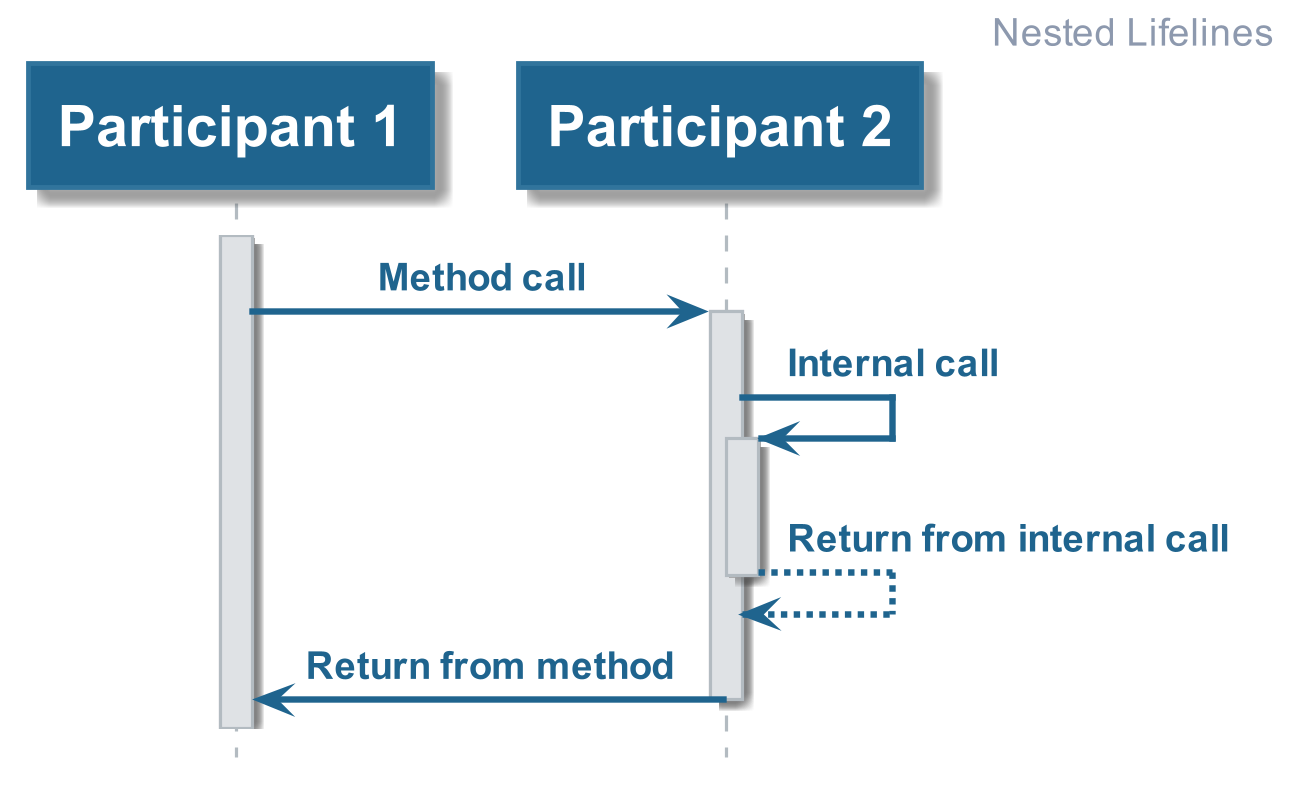

The diagram above was rendered by PlantUML. Its source (embedded in the PNG):
@startuml











hide footbox

skinparam ParticipantPadding    10

skinparam BoxPadding            10

skinparam padding               2

skinparam Shadowing             true

skinparam default {

    FontColor           #1A1C20
    FontName            Arial
    FontSize            14
    FontStyle           BOLD

    TextAlignment       LEFT
}

skinparam Sequence {

    BoxBackgroundColor                  #F3F5F6
    BoxBorderColor                      #EDEFF1

        a -> b
    GroupBackgroundColor                #12692F
    GroupBodyBackgroundColor            transparent

    GroupBorderColor                    #12692F
    GroupBorderThickness                2

    GroupFontColor                      #8D99AE
    GroupFontName                       Arial
    GroupFontSize                       14
    GroupFontStyle                      BOLD

    GroupHeaderFontColor                #FFFFFF
    GroupHeaderFontName                 Arial
    GroupHeaderFontSize                 14
    GroupHeaderFontStyle                BOLD

    ReferenceAlignment                  LEFT

    ReferenceBackgroundColor            #FFFFFF


    ReferenceBorderColor                #1B9D46
    ReferenceBorderThickness            2

    ReferenceFontColor                  #1A1C20
    ReferenceFontName                   Arial
    ReferenceFontSize                   12
    ReferenceFontStyle                  BOLD

    ReferenceHeaderBackgroundColor      #1B9D46

    ReferenceHeaderFontColor            #FFFFFF
    ReferenceHeaderFontName             Arial
    ReferenceHeaderFontSize             14
    ReferenceHeaderFontStyle            BOLD

    StereotypeFontColor                 #B3BBC1

    StereotypeFontName                  Arial
    StereotypeFontSize                  12
    StereotypeFontStyle                 NORMAL

    TitleFontColor                      #1F648E
    TitleFontName                       Arial
    TitleFontSize                       48
    TitleFontStyle                      BOLD

    MessageAlignment                    CENTER

    ArrowThickness                      2
    ArrowColor                          #1F648E

    LifeLineBorderThickness             1
    LifeLineBorderColor                 #B3BBC1
    LifeLineBackgroundColor             #DFE2E5
}

skinparam note {

    FontColor           #1A1C20
    FontName            Arial
    FontSize            12
    FontStyle           BOLD

    BackgroundColor     #FFF8E8
    BorderColor         #FFF1CC
    BorderThickness     1
}

skinparam arrow {

    FontColor           #1F648E
    FontName            Arial
    FontSize            12
    FontStyle           BOLD
}


skinparam participant {

    BackgroundColor     #1F648E
    BorderColor         #31749c

    FontColor           #FFFFFF
    FontName            Arial
    FontSize            18
    FontStyle           BOLD


    Padding             1
}

skinparam actor {

    BackgroundColor     #1F648E
    BorderColor         #31749c

    FontColor           #1F648E
    FontName            Arial
    FontSize            18
    FontStyle           BOLD

    StereotypeFontColor #B3BBC1 ' Overriden by participant
    StereotypeFontName  Arial
    StereotypeFontSize  12
    StereotypeFontStyle NORMAL
}

skinparam boundary {


    BackgroundColor     #1F648E
    BorderColor         #31749c

    FontColor           #1F648E
    FontName            Arial
    FontSize            18
    FontStyle           BOLD

    StereotypeFontColor #B3BBC1
    StereotypeFontName  Arial
    StereotypeFontSize  12
    StereotypeFontStyle NORMAL
}

skinparam control {

    BackgroundColor     #1F648E
    BorderColor         #31749c

    FontColor           #1F648E
    FontName            Arial
    FontSize            18
    FontStyle           BOLD

    StereotypeFontColor #B3BBC1
    StereotypeFontName  Arial
    StereotypeFontSize  18
    StereotypeFontStyle NORMAL
}

skinparam entity {

    BackgroundColor     #1F648E
    BorderColor         #31749c

    FontColor           #1F648E
    FontName            Arial
    FontSize            18
    FontStyle           BOLD

    StereotypeFontColor #B3BBC1
    StereotypeFontName  Arial
    StereotypeFontSize  18
    StereotypeFontStyle NORMAL
}

skinparam database {

    BackgroundColor     #1F648E
    BorderColor         #31749c

    FontColor           #1F648E
    FontName            Arial
    FontSize            18
    FontStyle           BOLD

    StereotypeFontColor #B3BBC1
    StereotypeFontName  Arial
    StereotypeFontSize  18
    StereotypeFontStyle NORMAL
}

skinparam collections {

    BackgroundColor #1F648E
    BorderColor     #31749c


}

skinparam header {

    FontColor           #8D99AE
    FontName            Arial
    FontSize            12
    FontStyle           BOLD
}

skinparam footer {

    FontColor           #8D99AE
    FontName            Arial
    FontSize            12
    FontStyle           BOLD
}

skinparam Title {

    BackgroundColor     #FFFFFF

    FontColor           #1F648E
    FontName            Arial
    FontSize            12
    FontStyle           BOLD

    Padding             1
}

    header Nested Lifelines

    participant "Participant 1" as p1

    participant "Participant 2" as p2

   activate p1

   p1 -> p2 ++ : Method call

   p2 -> p2 ++ : Internal call

   return Return from internal call

   p2 -> p1 -- : Return from method

@enduml